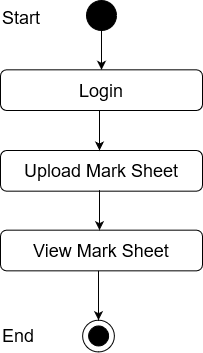

The diagram above was exported from draw.io. Its source (the exported page's mxGraphModel, read from the mxfile embedded in the PNG):
<mxGraphModel dx="1108" dy="400" grid="1" gridSize="10" guides="1" tooltips="1" connect="1" arrows="1" fold="1" page="1" pageScale="1" pageWidth="850" pageHeight="1100" math="0" shadow="0">
  <root>
    <mxCell id="0" />
    <mxCell id="1" parent="0" />
    <mxCell id="_88_vjizlYBecvex9Yx4-1" value="" style="edgeStyle=orthogonalEdgeStyle;rounded=0;orthogonalLoop=1;jettySize=auto;html=1;entryX=0.5;entryY=0;entryDx=0;entryDy=0;" parent="1" source="_88_vjizlYBecvex9Yx4-2" target="_88_vjizlYBecvex9Yx4-12" edge="1">
      <mxGeometry relative="1" as="geometry">
        <mxPoint x="420" y="98" as="targetPoint" />
      </mxGeometry>
    </mxCell>
    <mxCell id="_88_vjizlYBecvex9Yx4-2" value="" style="ellipse;whiteSpace=wrap;html=1;aspect=fixed;fillColor=#000000;" parent="1" vertex="1">
      <mxGeometry x="405" y="40" width="30" height="30" as="geometry" />
    </mxCell>
    <mxCell id="_88_vjizlYBecvex9Yx4-9" value="Success" style="text;html=1;strokeColor=none;fillColor=none;align=center;verticalAlign=middle;whiteSpace=wrap;rounded=0;" parent="1" vertex="1">
      <mxGeometry x="440" y="140" as="geometry" />
    </mxCell>
    <mxCell id="_88_vjizlYBecvex9Yx4-11" value="&lt;font style=&quot;font-size: 18px&quot;&gt;Upload Mark Sheet&lt;br&gt;&lt;/font&gt;" style="rounded=1;whiteSpace=wrap;html=1;fillColor=#FFFFFF;" parent="1" vertex="1">
      <mxGeometry x="319" y="190" width="202" height="40.67" as="geometry" />
    </mxCell>
    <mxCell id="_88_vjizlYBecvex9Yx4-12" value="&lt;font style=&quot;font-size: 18px&quot;&gt;Login&lt;br&gt;&lt;/font&gt;" style="rounded=1;whiteSpace=wrap;html=1;fillColor=#FFFFFF;" parent="1" vertex="1">
      <mxGeometry x="319" y="109.33000000000001" width="202" height="40.67" as="geometry" />
    </mxCell>
    <mxCell id="_88_vjizlYBecvex9Yx4-14" value="" style="endArrow=classic;html=1;exitX=0.5;exitY=1;exitDx=0;exitDy=0;entryX=0.5;entryY=0;entryDx=0;entryDy=0;" parent="1" edge="1">
      <mxGeometry width="50" height="50" relative="1" as="geometry">
        <mxPoint x="418" y="150" as="sourcePoint" />
        <mxPoint x="418" y="190" as="targetPoint" />
      </mxGeometry>
    </mxCell>
    <mxCell id="oCegCSHgLFIlBn2mEsOI-7" value="&lt;font style=&quot;font-size: 18px&quot;&gt;Start&lt;/font&gt;" style="text;whiteSpace=wrap;html=1;" vertex="1" parent="1">
      <mxGeometry x="319" y="40" width="130" height="30" as="geometry" />
    </mxCell>
    <mxCell id="oCegCSHgLFIlBn2mEsOI-8" value="&lt;font style=&quot;font-size: 18px&quot;&gt;View Mark Sheet&lt;br&gt;&lt;/font&gt;" style="rounded=1;whiteSpace=wrap;html=1;fillColor=#FFFFFF;" vertex="1" parent="1">
      <mxGeometry x="319" y="269.67" width="202" height="40.67" as="geometry" />
    </mxCell>
    <mxCell id="oCegCSHgLFIlBn2mEsOI-9" value="" style="endArrow=classic;html=1;exitX=0.5;exitY=1;exitDx=0;exitDy=0;entryX=0.5;entryY=0;entryDx=0;entryDy=0;" edge="1" parent="1">
      <mxGeometry width="50" height="50" relative="1" as="geometry">
        <mxPoint x="418" y="229.67000000000002" as="sourcePoint" />
        <mxPoint x="418" y="269.67" as="targetPoint" />
      </mxGeometry>
    </mxCell>
    <mxCell id="oCegCSHgLFIlBn2mEsOI-10" value="" style="ellipse;whiteSpace=wrap;html=1;aspect=fixed;fillColor=#FFFFFF;" vertex="1" parent="1">
      <mxGeometry x="401.11" y="359.6700000000001" width="31.78" height="31.78" as="geometry" />
    </mxCell>
    <mxCell id="oCegCSHgLFIlBn2mEsOI-11" value="" style="ellipse;whiteSpace=wrap;html=1;aspect=fixed;fillColor=#000000;" vertex="1" parent="1">
      <mxGeometry x="407.11" y="365.45000000000005" width="20" height="20" as="geometry" />
    </mxCell>
    <mxCell id="oCegCSHgLFIlBn2mEsOI-12" value="" style="endArrow=classic;html=1;entryX=0.5;entryY=0;entryDx=0;entryDy=0;exitX=0.5;exitY=1;exitDx=0;exitDy=0;" edge="1" parent="1">
      <mxGeometry width="50" height="50" relative="1" as="geometry">
        <mxPoint x="417" y="310.3400000000001" as="sourcePoint" />
        <mxPoint x="417.0000000000002" y="359.67" as="targetPoint" />
      </mxGeometry>
    </mxCell>
    <mxCell id="oCegCSHgLFIlBn2mEsOI-15" value="&lt;font style=&quot;font-size: 18px&quot;&gt;End&lt;/font&gt;" style="text;whiteSpace=wrap;html=1;" vertex="1" parent="1">
      <mxGeometry x="319" y="358.45000000000005" width="130" height="30" as="geometry" />
    </mxCell>
  </root>
</mxGraphModel>